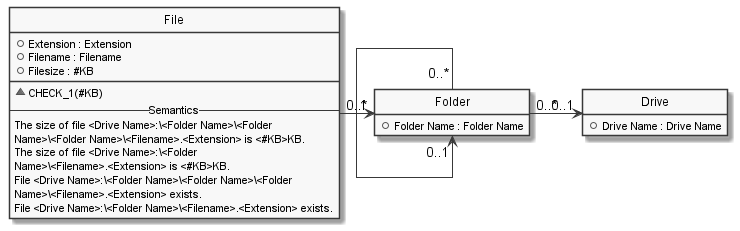

The diagram above was rendered by PlantUML. Its source (embedded in the PNG):
@startuml

hide circle
hide stereotype
hide empty members
skinparam monochrome true
skinparam linetype ortho
skinparam backgroundColor transparent
set namespaceSeparator ::

class "Drive" as Drive  {
  +Drive Name : Drive Name
  }
hide "Drive" methods

class "File" as File  {
  +Extension : Extension
  +Filename : Filename
  +Filesize : #KB
  __
  ~CHECK_1(#KB)
-- Semantics --
The size of file <Drive Name>:\<Folder Name>\<Folder 
Name>\<Folder Name>\<Filename>.<Extension> is <#KB>KB.
The size of file <Drive Name>:\<Folder 
Name>\<Filename>.<Extension> is <#KB>KB.
File <Drive Name>:\<Folder Name>\<Folder Name>\<Folder 
Name>\<Filename>.<Extension> exists.
File <Drive Name>:\<Folder Name>\<Filename>.<Extension> exists.
  }

class "Folder" as Folder  {
  +Folder Name : Folder Name
  }
hide "Folder" methods

  ' Class relationships:
  File "0..*" -> "1" Folder
  Folder "0..*" -> "0..1" Drive
  Folder "0..*" -> "0..1" Folder
@enduml